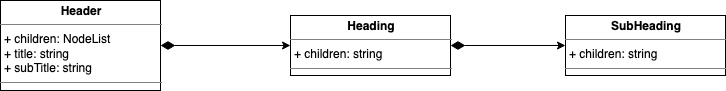

The diagram above was exported from draw.io. Its source (the exported page's mxGraphModel, read from the mxfile embedded in the PNG):
<mxGraphModel dx="1298" dy="779" grid="1" gridSize="10" guides="1" tooltips="1" connect="1" arrows="1" fold="1" page="1" pageScale="1" pageWidth="1169" pageHeight="827" math="0" shadow="0">
  <root>
    <mxCell id="FqtpHJgxTSY55_At1v6n-0" />
    <mxCell id="FqtpHJgxTSY55_At1v6n-1" parent="FqtpHJgxTSY55_At1v6n-0" />
    <mxCell id="FqtpHJgxTSY55_At1v6n-2" style="edgeStyle=orthogonalEdgeStyle;rounded=0;orthogonalLoop=1;jettySize=auto;html=1;startArrow=diamondThin;startFill=1;startSize=12;" edge="1" parent="FqtpHJgxTSY55_At1v6n-1" source="FqtpHJgxTSY55_At1v6n-3" target="FqtpHJgxTSY55_At1v6n-5">
      <mxGeometry relative="1" as="geometry" />
    </mxCell>
    <mxCell id="FqtpHJgxTSY55_At1v6n-3" value="&lt;p style=&quot;margin: 0px ; margin-top: 4px ; text-align: center&quot;&gt;&lt;b&gt;Header&lt;/b&gt;&lt;/p&gt;&lt;hr size=&quot;1&quot;&gt;&lt;p style=&quot;margin: 0px 0px 0px 4px&quot;&gt;+ children: NodeList&lt;br&gt;&lt;/p&gt;&lt;p style=&quot;margin: 0px 0px 0px 4px&quot;&gt;+ title: string&lt;br&gt;&lt;/p&gt;&lt;p style=&quot;margin: 0px 0px 0px 4px&quot;&gt;+ subTitle: string&lt;br&gt;&lt;/p&gt;&lt;hr size=&quot;1&quot;&gt;&lt;p style=&quot;margin: 0px ; margin-left: 4px&quot;&gt;&lt;br&gt;&lt;/p&gt;" style="verticalAlign=top;align=left;overflow=fill;fontSize=12;fontFamily=Helvetica;html=1;" vertex="1" parent="FqtpHJgxTSY55_At1v6n-1">
      <mxGeometry x="20" y="20" width="160" height="90" as="geometry" />
    </mxCell>
    <mxCell id="FqtpHJgxTSY55_At1v6n-4" style="edgeStyle=orthogonalEdgeStyle;rounded=0;orthogonalLoop=1;jettySize=auto;html=1;entryX=0;entryY=0.5;entryDx=0;entryDy=0;startArrow=diamondThin;startFill=1;startSize=12;" edge="1" parent="FqtpHJgxTSY55_At1v6n-1" source="FqtpHJgxTSY55_At1v6n-5" target="FqtpHJgxTSY55_At1v6n-6">
      <mxGeometry relative="1" as="geometry" />
    </mxCell>
    <mxCell id="FqtpHJgxTSY55_At1v6n-5" value="&lt;p style=&quot;margin: 0px ; margin-top: 4px ; text-align: center&quot;&gt;&lt;b&gt;Heading&lt;/b&gt;&lt;/p&gt;&lt;hr size=&quot;1&quot;&gt;&lt;p style=&quot;margin: 0px 0px 0px 4px&quot;&gt;+ children: string&lt;br&gt;&lt;/p&gt;&lt;hr size=&quot;1&quot;&gt;&lt;p style=&quot;margin: 0px ; margin-left: 4px&quot;&gt;&lt;br&gt;&lt;/p&gt;" style="verticalAlign=top;align=left;overflow=fill;fontSize=12;fontFamily=Helvetica;html=1;" vertex="1" parent="FqtpHJgxTSY55_At1v6n-1">
      <mxGeometry x="310" y="35" width="160" height="60" as="geometry" />
    </mxCell>
    <mxCell id="FqtpHJgxTSY55_At1v6n-6" value="&lt;p style=&quot;margin: 0px ; margin-top: 4px ; text-align: center&quot;&gt;&lt;b&gt;SubHeading&lt;/b&gt;&lt;/p&gt;&lt;hr size=&quot;1&quot;&gt;&lt;p style=&quot;margin: 0px 0px 0px 4px&quot;&gt;+ children: string&lt;br&gt;&lt;/p&gt;&lt;hr size=&quot;1&quot;&gt;&lt;p style=&quot;margin: 0px ; margin-left: 4px&quot;&gt;&lt;br&gt;&lt;/p&gt;" style="verticalAlign=top;align=left;overflow=fill;fontSize=12;fontFamily=Helvetica;html=1;" vertex="1" parent="FqtpHJgxTSY55_At1v6n-1">
      <mxGeometry x="585" y="35" width="160" height="60" as="geometry" />
    </mxCell>
  </root>
</mxGraphModel>